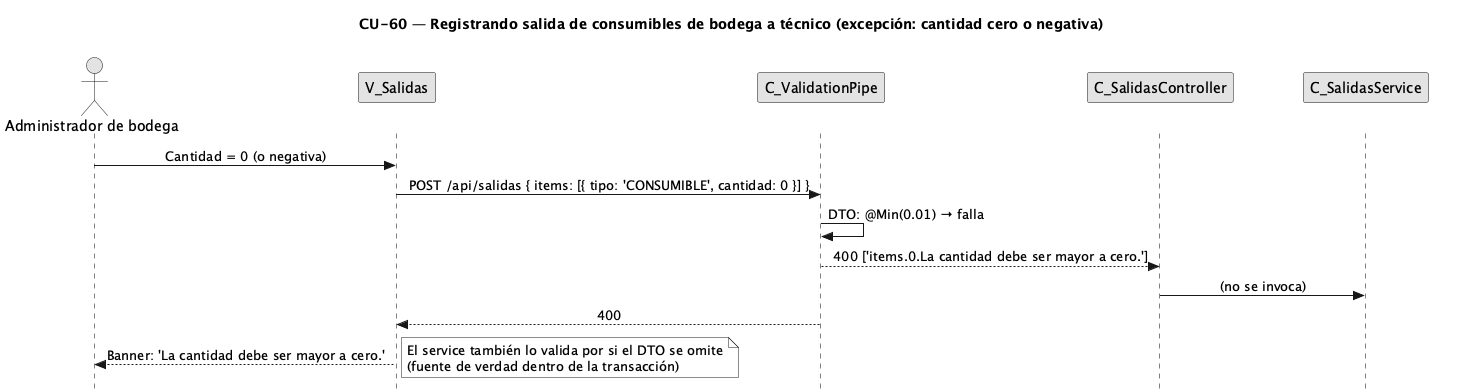

The diagram above was rendered by PlantUML. Its source (embedded in the PNG):
@startuml CU60-exc-cantidad-invalida
title CU-60 — Registrando salida de consumibles de bodega a técnico (excepción: cantidad cero o negativa)
skinparam style strictuml
skinparam monochrome true
skinparam shadowing false
skinparam sequenceMessageAlign center
<style>
sequenceDiagram {
  participant {
    margin 30
  }
  actor {
    margin 12
  }
}
</style>
skinparam sequence {
  MessageAlign center
  LifeLineBorderColor black
}
hide footbox

actor "Administrador de bodega" as user
participant "V_Salidas" as view
participant "C_ValidationPipe" as pipe
participant "C_SalidasController" as ctrl
participant "C_SalidasService" as svc

user -> view : Cantidad = 0 (o negativa)
view -> pipe : POST /api/salidas { items: [{ tipo: 'CONSUMIBLE', cantidad: 0 }] }
pipe -> pipe : DTO: @Min(0.01) → falla
pipe --> ctrl : 400 ['items.0.La cantidad debe ser mayor a cero.']
ctrl -> svc : (no se invoca)
pipe --> view : 400
view --> user : Banner: 'La cantidad debe ser mayor a cero.'
note right : El service también lo valida por si el DTO se omite\n(fuente de verdad dentro de la transacción)
@enduml